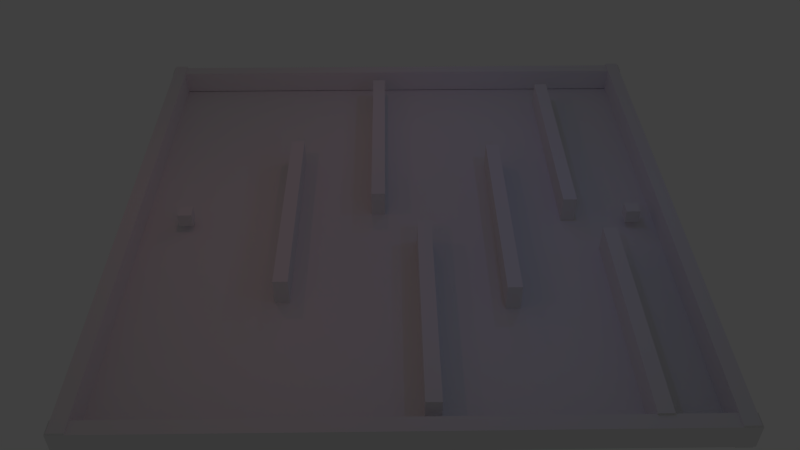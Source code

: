 # Source: maze_1.blend  (saved by Blender 2.70.0; exported with 4.5.12 LTS)
import bpy
from mathutils import Matrix  # noqa: F401  (used for matrix-valued properties, if any)

bpy.ops.wm.read_factory_settings(use_empty=True)
scene = bpy.context.scene
scene.name = 'Scene'

# ---- collections
col_collection_1 = bpy.data.collections.new('Collection 1'); scene.collection.children.link(col_collection_1)

# ---- materials (node trees are filled in below, after node groups)
mat_material = bpy.data.materials.new('Material')
mat_material.alpha_threshold = 0.0
mat_material.use_transparent_shadow = False
mat_material.roughness = 0.5
mat_material.line_color = (0.0, 0.0, 0.0, 1.0)

# ---- material node trees

# ---- world
world_world = bpy.data.worlds.new('World'); scene.world = world_world
world_world.color = (0.05088, 0.05088, 0.05088)
world_world.use_sun_shadow = False
world_world.sun_shadow_jitter_overblur = 0.0
world_world.cycles.sampling_method = 'MANUAL'
world_world.cycles.sample_map_resolution = 256

# ---- cameras
cam_camera = bpy.data.cameras.new('Camera')
cam_camera.clip_end = 100.0
cam_camera.lens = 35.0
cam_camera.sensor_width = 32.0
cam_camera.sensor_height = 18.0
cam_camera.ortho_scale = 7.314
cam_camera.dof.focus_distance = 0.0
cam_camera.dof.aperture_fstop = 128.0

# ---- lights
light_lamp_005 = bpy.data.lights.new('Lamp.005', 'POINT')
light_lamp_005.color = (0.2862, 0.3195, 1.0)
light_lamp_005.transmission_factor = 0.0
light_lamp_005.cutoff_distance = 30.0
light_lamp_005.energy = 100.0
light_lamp_005.shadow_buffer_clip_start = 1.001
light_lamp_005.shadow_soft_size = 0.1
light_lamp_005.shadow_maximum_resolution = 0.006
light_lamp_005.use_absolute_resolution = True
light_lamp_005.cycles.use_multiple_importance_sampling = False
light_lamp_004 = bpy.data.lights.new('Lamp.004', 'POINT')
light_lamp_004.color = (0.2862, 0.3195, 1.0)
light_lamp_004.transmission_factor = 0.0
light_lamp_004.cutoff_distance = 30.0
light_lamp_004.energy = 100.0
light_lamp_004.shadow_buffer_clip_start = 1.001
light_lamp_004.shadow_soft_size = 0.1
light_lamp_004.shadow_maximum_resolution = 0.006
light_lamp_004.use_absolute_resolution = True
light_lamp_004.cycles.use_multiple_importance_sampling = False
light_lamp_003 = bpy.data.lights.new('Lamp.003', 'POINT')
light_lamp_003.color = (1.0, 0.3095, 0.4247)
light_lamp_003.transmission_factor = 0.0
light_lamp_003.cutoff_distance = 30.0
light_lamp_003.energy = 100.0
light_lamp_003.shadow_buffer_clip_start = 1.001
light_lamp_003.shadow_soft_size = 0.1
light_lamp_003.shadow_maximum_resolution = 0.006
light_lamp_003.use_absolute_resolution = True
light_lamp_003.cycles.use_multiple_importance_sampling = False
light_lamp_002 = bpy.data.lights.new('Lamp.002', 'POINT')
light_lamp_002.color = (1.0, 0.3095, 0.4247)
light_lamp_002.transmission_factor = 0.0
light_lamp_002.cutoff_distance = 30.0
light_lamp_002.energy = 100.0
light_lamp_002.shadow_buffer_clip_start = 1.001
light_lamp_002.shadow_soft_size = 0.1
light_lamp_002.shadow_maximum_resolution = 0.006
light_lamp_002.use_absolute_resolution = True
light_lamp_002.cycles.use_multiple_importance_sampling = False
light_lamp_001 = bpy.data.lights.new('Lamp.001', 'POINT')
light_lamp_001.color = (1.0, 0.3095, 0.4247)
light_lamp_001.transmission_factor = 0.0
light_lamp_001.cutoff_distance = 30.0
light_lamp_001.energy = 100.0
light_lamp_001.shadow_buffer_clip_start = 1.001
light_lamp_001.shadow_soft_size = 0.1
light_lamp_001.shadow_maximum_resolution = 0.006
light_lamp_001.use_absolute_resolution = True
light_lamp_001.cycles.use_multiple_importance_sampling = False
light_lamp = bpy.data.lights.new('Lamp', 'POINT')
light_lamp.color = (0.2862, 0.3195, 1.0)
light_lamp.transmission_factor = 0.0
light_lamp.cutoff_distance = 30.0
light_lamp.energy = 100.0
light_lamp.shadow_buffer_clip_start = 1.001
light_lamp.shadow_soft_size = 0.1
light_lamp.shadow_maximum_resolution = 0.006
light_lamp.use_absolute_resolution = True
light_lamp.cycles.use_multiple_importance_sampling = False

# ---- meshes
me_cube_012 = bpy.data.meshes.new('Cube.012')
me_cube_012.from_pydata([(-1.0, -1.0, -1.0), (-1.0, 1.0, -1.0), (1.0, 1.0, -1.0), (1.0, -1.0, -1.0), (-1.0, -1.0, 1.0), (-1.0, 1.0, 1.0), (1.0, 1.0, 1.0), (1.0, -1.0, 1.0)], [], [(4, 5, 1, 0), (5, 6, 2, 1), (6, 7, 3, 2), (7, 4, 0, 3), (0, 1, 2, 3), (7, 6, 5, 4)])
me_cube_012.use_remesh_preserve_volume = False
me_cube_012.use_remesh_preserve_attributes = False
me_cube_012.use_mirror_vertex_groups = False
me_cube_012.update()
me_cube_011 = bpy.data.meshes.new('Cube.011')
me_cube_011.from_pydata([(-1.0, -1.0, -1.0), (-1.0, 1.0, -1.0), (1.0, 1.0, -1.0), (1.0, -1.0, -1.0), (-1.0, -1.0, 1.0), (-1.0, 1.0, 1.0), (1.0, 1.0, 1.0), (1.0, -1.0, 1.0)], [], [(4, 5, 1, 0), (5, 6, 2, 1), (6, 7, 3, 2), (7, 4, 0, 3), (0, 1, 2, 3), (7, 6, 5, 4)])
me_cube_011.use_remesh_preserve_volume = False
me_cube_011.use_remesh_preserve_attributes = False
me_cube_011.use_mirror_vertex_groups = False
me_cube_011.update()
me_cube_010 = bpy.data.meshes.new('Cube.010')
me_cube_010.from_pydata([(-1.0, -1.0, -1.0), (-1.0, 1.0, -1.0), (1.0, 1.0, -1.0), (1.0, -1.0, -1.0), (-1.0, -1.0, 1.0), (-1.0, 1.0, 1.0), (1.0, 1.0, 1.0), (1.0, -1.0, 1.0)], [], [(4, 5, 1, 0), (5, 6, 2, 1), (6, 7, 3, 2), (7, 4, 0, 3), (0, 1, 2, 3), (7, 6, 5, 4)])
me_cube_010.use_remesh_preserve_volume = False
me_cube_010.use_remesh_preserve_attributes = False
me_cube_010.use_mirror_vertex_groups = False
me_cube_010.update()
me_cube_009 = bpy.data.meshes.new('Cube.009')
me_cube_009.from_pydata([(-1.0, -1.0, -1.0), (-1.0, 1.0, -1.0), (1.0, 1.0, -1.0), (1.0, -1.0, -1.0), (-1.0, -1.0, 1.0), (-1.0, 1.0, 1.0), (1.0, 1.0, 1.0), (1.0, -1.0, 1.0)], [], [(4, 5, 1, 0), (5, 6, 2, 1), (6, 7, 3, 2), (7, 4, 0, 3), (0, 1, 2, 3), (7, 6, 5, 4)])
me_cube_009.use_remesh_preserve_volume = False
me_cube_009.use_remesh_preserve_attributes = False
me_cube_009.use_mirror_vertex_groups = False
me_cube_009.update()
me_cube_008 = bpy.data.meshes.new('Cube.008')
me_cube_008.from_pydata([(-1.0, -1.0, -1.0), (-1.0, 1.0, -1.0), (1.0, 1.0, -1.0), (1.0, -1.0, -1.0), (-1.0, -1.0, 1.0), (-1.0, 1.0, 1.0), (1.0, 1.0, 1.0), (1.0, -1.0, 1.0)], [], [(4, 5, 1, 0), (5, 6, 2, 1), (6, 7, 3, 2), (7, 4, 0, 3), (0, 1, 2, 3), (7, 6, 5, 4)])
me_cube_008.use_remesh_preserve_volume = False
me_cube_008.use_remesh_preserve_attributes = False
me_cube_008.use_mirror_vertex_groups = False
me_cube_008.update()
me_cube_007 = bpy.data.meshes.new('Cube.007')
me_cube_007.from_pydata([(-1.0, -1.0, -1.0), (-1.0, 1.0, -1.0), (1.0, 1.0, -1.0), (1.0, -1.0, -1.0), (-1.0, -1.0, 1.0), (-1.0, 1.0, 1.0), (1.0, 1.0, 1.0), (1.0, -1.0, 1.0)], [], [(4, 5, 1, 0), (5, 6, 2, 1), (6, 7, 3, 2), (7, 4, 0, 3), (0, 1, 2, 3), (7, 6, 5, 4)])
me_cube_007.use_remesh_preserve_volume = False
me_cube_007.use_remesh_preserve_attributes = False
me_cube_007.use_mirror_vertex_groups = False
me_cube_007.update()
me_cube_006 = bpy.data.meshes.new('Cube.006')
me_cube_006.from_pydata([(-1.0, -1.0, -1.0), (-1.0, 1.0, -1.0), (1.0, 1.0, -1.0), (1.0, -1.0, -1.0), (-1.0, -1.0, 1.0), (-1.0, 1.0, 1.0), (1.0, 1.0, 1.0), (1.0, -1.0, 1.0)], [], [(4, 5, 1, 0), (5, 6, 2, 1), (6, 7, 3, 2), (7, 4, 0, 3), (0, 1, 2, 3), (7, 6, 5, 4)])
me_cube_006.use_remesh_preserve_volume = False
me_cube_006.use_remesh_preserve_attributes = False
me_cube_006.use_mirror_vertex_groups = False
me_cube_006.update()
me_cube_005 = bpy.data.meshes.new('Cube.005')
me_cube_005.from_pydata([(-1.0, -1.0, -1.0), (-1.0, 1.0, -1.0), (1.0, 1.0, -1.0), (1.0, -1.0, -1.0), (-1.0, -1.0, 1.0), (-1.0, 1.0, 1.0), (1.0, 1.0, 1.0), (1.0, -1.0, 1.0)], [], [(4, 5, 1, 0), (5, 6, 2, 1), (6, 7, 3, 2), (7, 4, 0, 3), (0, 1, 2, 3), (7, 6, 5, 4)])
me_cube_005.use_remesh_preserve_volume = False
me_cube_005.use_remesh_preserve_attributes = False
me_cube_005.use_mirror_vertex_groups = False
me_cube_005.update()
me_cube_004 = bpy.data.meshes.new('Cube.004')
me_cube_004.from_pydata([(-1.0, -1.0, -1.0), (-1.0, 1.0, -1.0), (1.0, 1.0, -1.0), (1.0, -1.0, -1.0), (-1.0, -1.0, 1.0), (-1.0, 1.0, 1.0), (1.0, 1.0, 1.0), (1.0, -1.0, 1.0)], [], [(4, 5, 1, 0), (5, 6, 2, 1), (6, 7, 3, 2), (7, 4, 0, 3), (0, 1, 2, 3), (7, 6, 5, 4)])
me_cube_004.use_remesh_preserve_volume = False
me_cube_004.use_remesh_preserve_attributes = False
me_cube_004.use_mirror_vertex_groups = False
me_cube_004.update()
me_cube_003 = bpy.data.meshes.new('Cube.003')
me_cube_003.from_pydata([(-1.0, -1.0, -1.0), (-1.0, 1.0, -1.0), (1.0, 1.0, -1.0), (1.0, -1.0, -1.0), (-1.0, -1.0, 1.0), (-1.0, 1.0, 1.0), (1.0, 1.0, 1.0), (1.0, -1.0, 1.0)], [], [(4, 5, 1, 0), (5, 6, 2, 1), (6, 7, 3, 2), (7, 4, 0, 3), (0, 1, 2, 3), (7, 6, 5, 4)])
me_cube_003.use_remesh_preserve_volume = False
me_cube_003.use_remesh_preserve_attributes = False
me_cube_003.use_mirror_vertex_groups = False
me_cube_003.update()
me_cube_002 = bpy.data.meshes.new('Cube.002')
me_cube_002.from_pydata([(-1.0, -1.0, -1.0), (-1.0, 1.0, -1.0), (1.0, 1.0, -1.0), (1.0, -1.0, -1.0), (-1.0, -1.0, 1.0), (-1.0, 1.0, 1.0), (1.0, 1.0, 1.0), (1.0, -1.0, 1.0)], [], [(4, 5, 1, 0), (5, 6, 2, 1), (6, 7, 3, 2), (7, 4, 0, 3), (0, 1, 2, 3), (7, 6, 5, 4)])
me_cube_002.use_remesh_preserve_volume = False
me_cube_002.use_remesh_preserve_attributes = False
me_cube_002.use_mirror_vertex_groups = False
me_cube_002.update()
me_cube_001 = bpy.data.meshes.new('Cube.001')
me_cube_001.from_pydata([(-1.0, -1.0, -1.0), (-1.0, 1.0, -1.0), (1.0, 1.0, -1.0), (1.0, -1.0, -1.0), (-1.0, -1.0, 1.0), (-1.0, 1.0, 1.0), (1.0, 1.0, 1.0), (1.0, -1.0, 1.0)], [], [(4, 5, 1, 0), (5, 6, 2, 1), (6, 7, 3, 2), (7, 4, 0, 3), (0, 1, 2, 3), (7, 6, 5, 4)])
me_cube_001.use_remesh_preserve_volume = False
me_cube_001.use_remesh_preserve_attributes = False
me_cube_001.use_mirror_vertex_groups = False
me_cube_001.update()
me_cube = bpy.data.meshes.new('Cube')
me_cube.from_pydata([(1.0, 1.0, -1.0), (1.0, -1.0, -1.0), (-1.0, -1.0, -1.0), (-1.0, 1.0, -1.0), (1.0, 1.0, 1.0), (1.0, -1.0, 1.0), (-1.0, -1.0, 1.0), (-1.0, 1.0, 1.0)], [], [(0, 1, 2, 3), (4, 7, 6, 5), (0, 4, 5, 1), (1, 5, 6, 2), (2, 6, 7, 3), (4, 0, 3, 7)])
me_cube.materials.append(mat_material)
me_cube.use_remesh_preserve_volume = False
me_cube.use_remesh_preserve_attributes = False
me_cube.use_mirror_vertex_groups = False
me_cube.update()

# ---- objects
ob_empty_010 = bpy.data.objects.new('Empty.010', None)
ob_empty_009 = bpy.data.objects.new('Empty.009', None)
ob_empty_008 = bpy.data.objects.new('Empty.008', None)
ob_empty_007 = bpy.data.objects.new('Empty.007', None)
ob_empty_006 = bpy.data.objects.new('Empty.006', None)
ob_empty_005 = bpy.data.objects.new('Empty.005', None)
ob_empty_004 = bpy.data.objects.new('Empty.004', None)
ob_empty_003 = bpy.data.objects.new('Empty.003', None)
ob_empty_002 = bpy.data.objects.new('Empty.002', None)
ob_empty_001 = bpy.data.objects.new('Empty.001', None)
ob_empty = bpy.data.objects.new('Empty', None)
ob_lamp_005 = bpy.data.objects.new('Lamp.005', light_lamp_005)
ob_lamp_004 = bpy.data.objects.new('Lamp.004', light_lamp_004)
ob_lamp_003 = bpy.data.objects.new('Lamp.003', light_lamp_003)
ob_lamp_002 = bpy.data.objects.new('Lamp.002', light_lamp_002)
ob_lamp_001 = bpy.data.objects.new('Lamp.001', light_lamp_001)
ob_wall_008 = bpy.data.objects.new('Wall.008', me_cube_012)
ob_wall_007 = bpy.data.objects.new('Wall.007', me_cube_011)
ob_wall = bpy.data.objects.new('Wall', me_cube_010)
ob_wall_006 = bpy.data.objects.new('Wall.006', me_cube_009)
ob_wall_002 = bpy.data.objects.new('Wall.002', me_cube_008)
ob_wall_009 = bpy.data.objects.new('Wall.009', me_cube_007)
ob_wall_001 = bpy.data.objects.new('Wall.001', me_cube_006)
ob_wall_003 = bpy.data.objects.new('Wall.003', me_cube_005)
ob_wall_004 = bpy.data.objects.new('Wall.004', me_cube_004)
ob_wall_005 = bpy.data.objects.new('Wall.005', me_cube_003)
ob_player = bpy.data.objects.new('Player', me_cube_002)
ob_enemy = bpy.data.objects.new('Enemy', me_cube_001)
ob_floor = bpy.data.objects.new('Floor', me_cube)
ob_lamp = bpy.data.objects.new('Lamp', light_lamp)
ob_camera = bpy.data.objects.new('Camera', cam_camera)

# ---- transforms, parenting, visibility, modifiers, constraints
ob_empty_010.location = (16.9, -0.04532, 1.042)
ob_empty_010.empty_image_offset = (0.0, 0.0)
ob_empty_010.lineart.crease_threshold = 0.0
ob_empty_009.location = (12.1, -1.813, 1.042)
ob_empty_009.empty_image_offset = (0.0, 0.0)
ob_empty_009.lineart.crease_threshold = 0.0
ob_empty_008.location = (10.83, -7.024, 1.042)
ob_empty_008.empty_image_offset = (0.0, 0.0)
ob_empty_008.lineart.crease_threshold = 0.0
ob_empty_007.location = (8.429, -15.5, 1.042)
ob_empty_007.empty_image_offset = (0.0, 0.0)
ob_empty_007.lineart.crease_threshold = 0.0
ob_empty_006.location = (4.622, -11.92, 1.042)
ob_empty_006.empty_image_offset = (0.0, 0.0)
ob_empty_006.lineart.crease_threshold = 0.0
ob_empty_005.location = (4.078, 1.677, 1.042)
ob_empty_005.empty_image_offset = (0.0, 0.0)
ob_empty_005.lineart.crease_threshold = 0.0
ob_empty_004.location = (-0.4985, -0.6344, 1.042)
ob_empty_004.empty_image_offset = (0.0, 0.0)
ob_empty_004.lineart.crease_threshold = 0.0
ob_empty_003.location = (-4.849, -3.761, 1.042)
ob_empty_003.empty_image_offset = (0.0, 0.0)
ob_empty_003.lineart.crease_threshold = 0.0
ob_empty_002.location = (-4.214, -11.69, 1.042)
ob_empty_002.empty_image_offset = (0.0, 0.0)
ob_empty_002.lineart.crease_threshold = 0.0
ob_empty_001.location = (-8.791, -13.64, 1.042)
ob_empty_001.empty_image_offset = (0.0, 0.0)
ob_empty_001.lineart.crease_threshold = 0.0
ob_empty.location = (-15.77, -7.522, 1.042)
ob_empty.empty_image_offset = (0.0, 0.0)
ob_empty.lineart.crease_threshold = 0.0
ob_lamp_005.location = (7.913, -12.15, 13.5)
ob_lamp_005.rotation_euler = (0.6503, 0.05522, 1.866)
ob_lamp_005.lock_rotations_4d = False
ob_lamp_005.empty_display_type = 'ARROWS'
ob_lamp_005.color = (0.0, 0.0, 0.0, 0.0)
ob_lamp_005.lineart.crease_threshold = 0.0
ob_lamp_004.location = (6.504, 13.53, 13.5)
ob_lamp_004.rotation_euler = (0.6503, 0.05522, 1.866)
ob_lamp_004.lock_rotations_4d = False
ob_lamp_004.empty_display_type = 'ARROWS'
ob_lamp_004.color = (0.0, 0.0, 0.0, 0.0)
ob_lamp_004.lineart.crease_threshold = 0.0
ob_lamp_003.location = (-7.278, -12.46, 14.2)
ob_lamp_003.rotation_euler = (0.6503, 0.05522, 1.866)
ob_lamp_003.lock_rotations_4d = False
ob_lamp_003.empty_display_type = 'ARROWS'
ob_lamp_003.color = (0.0, 0.0, 0.0, 0.0)
ob_lamp_003.lineart.crease_threshold = 0.0
ob_lamp_002.location = (-2.658, 12.36, 14.2)
ob_lamp_002.rotation_euler = (0.6503, 0.05522, 1.866)
ob_lamp_002.lock_rotations_4d = False
ob_lamp_002.empty_display_type = 'ARROWS'
ob_lamp_002.color = (0.0, 0.0, 0.0, 0.0)
ob_lamp_002.lineart.crease_threshold = 0.0
ob_lamp_001.location = (-13.39, 1.005, 14.2)
ob_lamp_001.rotation_euler = (0.6503, 0.05522, 1.866)
ob_lamp_001.lock_rotations_4d = False
ob_lamp_001.empty_display_type = 'ARROWS'
ob_lamp_001.color = (0.0, 0.0, 0.0, 0.0)
ob_lamp_001.lineart.crease_threshold = 0.0
ob_wall_008.location = (0.01631, 19.26, 1.0)
ob_wall_008.rotation_euler = (0.0, -0.0, -1.571)
ob_wall_008.scale = (0.5, 19.81, 0.8868)
ob_wall_008.lineart.crease_threshold = 0.0
ob_wall_007.location = (0.01631, -19.34, 1.0)
ob_wall_007.rotation_euler = (0.0, -0.0, -1.571)
ob_wall_007.scale = (0.5, 19.81, 0.8868)
ob_wall_007.lineart.crease_threshold = 0.0
ob_wall.location = (19.2, 0.0, 1.0)
ob_wall.scale = (0.5, 19.81, 1.016)
ob_wall.lineart.crease_threshold = 0.0
ob_wall_006.location = (-19.17, 0.0, 1.0)
ob_wall_006.scale = (0.5, 19.81, 1.016)
ob_wall_006.lineart.crease_threshold = 0.0
ob_wall_002.location = (14.64, -10.88, 1.0)
ob_wall_002.scale = (0.5, 8.018, 1.016)
ob_wall_002.lineart.crease_threshold = 0.0
ob_wall_009.location = (12.37, 8.338, 1.0)
ob_wall_009.scale = (0.5, 8.018, 1.016)
ob_wall_009.lineart.crease_threshold = 0.0
ob_wall_001.location = (7.341, -0.725, 1.0)
ob_wall_001.scale = (0.5, 8.018, 1.016)
ob_wall_001.lineart.crease_threshold = 0.0
ob_wall_003.location = (1.677, -9.924, 1.0)
ob_wall_003.scale = (0.5, 8.018, 1.016)
ob_wall_003.lineart.crease_threshold = 0.0
ob_wall_004.location = (-1.586, 9.199, 1.0)
ob_wall_004.scale = (0.5, 8.018, 1.016)
ob_wall_004.lineart.crease_threshold = 0.0
ob_wall_005.location = (-7.93, 0.0, 1.0)
ob_wall_005.scale = (0.5, 8.018, 1.016)
ob_wall_005.lineart.crease_threshold = 0.0
ob_player.location = (16.9, 0.0, 1.0)
ob_player.scale = (0.5, 0.5, 0.5)
ob_player.lineart.crease_threshold = 0.0
ob_enemy.location = (-15.54, 0.0, 1.0)
ob_enemy.scale = (0.5, 0.5, 0.5)
ob_enemy.lineart.crease_threshold = 0.0
ob_floor.location = (0.0, 0.0, 0.0)
ob_floor.scale = (19.74, 19.74, 0.05329)
ob_floor.lock_rotations_4d = False
ob_floor.empty_display_type = 'ARROWS'
ob_floor.lineart.crease_threshold = 0.0
ob_lamp.location = (11.67, 1.005, 13.5)
ob_lamp.rotation_euler = (0.6503, 0.05522, 1.866)
ob_lamp.lock_rotations_4d = False
ob_lamp.empty_display_type = 'ARROWS'
ob_lamp.color = (0.0, 0.0, 0.0, 0.0)
ob_lamp.lineart.crease_threshold = 0.0
ob_camera.location = (-0.6901, -49.29, 41.52)
ob_camera.rotation_euler = (0.8708, -1.413e-10, -0.014)
ob_camera.lock_rotations_4d = False
ob_camera.empty_display_type = 'ARROWS'
ob_camera.color = (0.0, 0.0, 0.0, 0.0)
ob_camera.display_type = 'WIRE'
ob_camera.lineart.crease_threshold = 0.0

# ---- collection membership
col_collection_1.objects.link(ob_empty_010)
col_collection_1.objects.link(ob_empty_009)
col_collection_1.objects.link(ob_empty_008)
col_collection_1.objects.link(ob_empty_007)
col_collection_1.objects.link(ob_empty_006)
col_collection_1.objects.link(ob_empty_005)
col_collection_1.objects.link(ob_empty_004)
col_collection_1.objects.link(ob_empty_003)
col_collection_1.objects.link(ob_empty_002)
col_collection_1.objects.link(ob_empty_001)
col_collection_1.objects.link(ob_empty)
col_collection_1.objects.link(ob_lamp_005)
col_collection_1.objects.link(ob_lamp_004)
col_collection_1.objects.link(ob_lamp_003)
col_collection_1.objects.link(ob_lamp_002)
col_collection_1.objects.link(ob_lamp_001)
col_collection_1.objects.link(ob_wall_008)
col_collection_1.objects.link(ob_wall_007)
col_collection_1.objects.link(ob_wall)
col_collection_1.objects.link(ob_wall_006)
col_collection_1.objects.link(ob_wall_002)
col_collection_1.objects.link(ob_wall_009)
col_collection_1.objects.link(ob_wall_001)
col_collection_1.objects.link(ob_wall_003)
col_collection_1.objects.link(ob_wall_004)
col_collection_1.objects.link(ob_wall_005)
col_collection_1.objects.link(ob_player)
col_collection_1.objects.link(ob_enemy)
col_collection_1.objects.link(ob_floor)
col_collection_1.objects.link(ob_lamp)
col_collection_1.objects.link(ob_camera)

# ---- scene / render settings (as saved in the file)
scene.camera = ob_camera
scene.frame_start = 1; scene.frame_end = 250; scene.frame_set(1)
scene.render.engine = 'BLENDER_EEVEE_NEXT'
scene.render.resolution_percentage = 50
scene.render.dither_intensity = 0.0
scene.cycles.use_denoising = False
scene.cycles.samples = 10
scene.cycles.sampling_pattern = 'TABULATED_SOBOL'
scene.cycles.light_sampling_threshold = 0.0
scene.cycles.use_adaptive_sampling = False
scene.cycles.use_light_tree = False
scene.cycles.blur_glossy = 0.0
scene.cycles.volume_bounces = 1
scene.cycles.pixel_filter_type = 'GAUSSIAN'
scene.cycles.sample_clamp_indirect = 0.0
scene.view_settings.view_transform = 'Standard'
bpy.context.view_layer.update()

